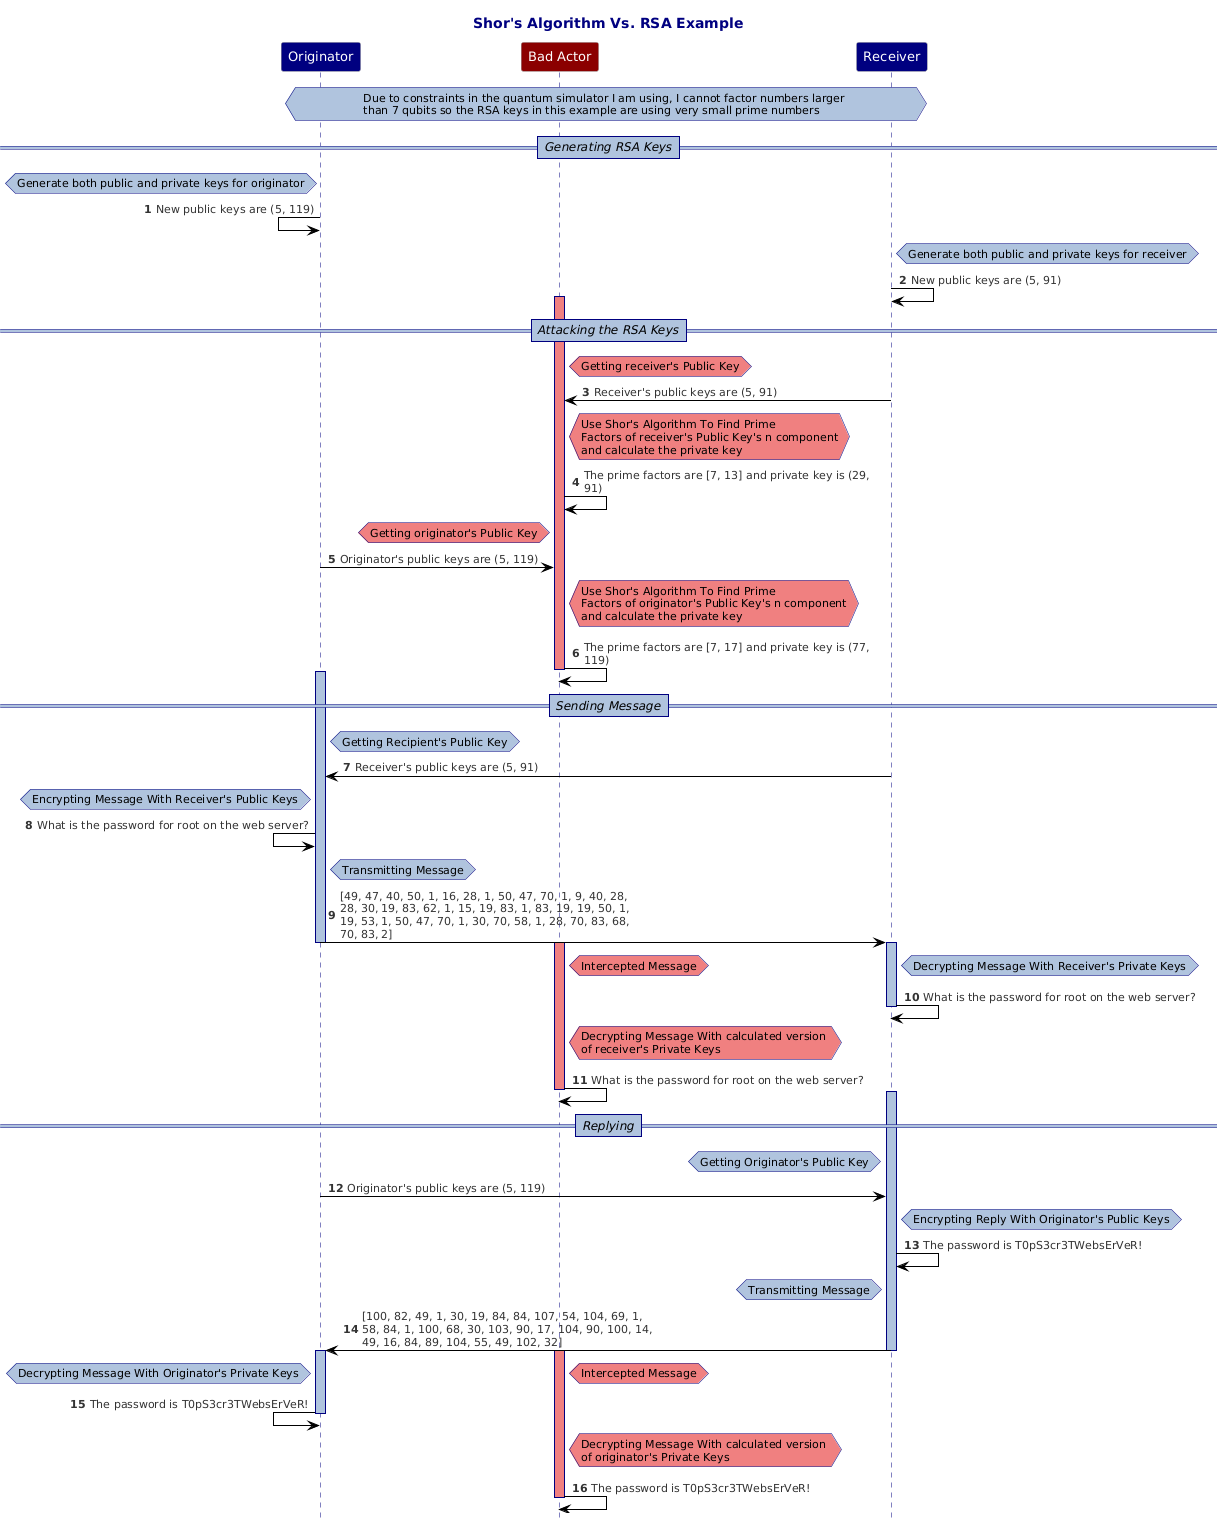

The diagram above was rendered by PlantUML. Its source (embedded in the PNG):
@startuml
!theme reddress-lightblue
hide footbox
title "Shor's Algorithm Vs. RSA Example"
autonumber
skinparam maxMessageSize 300
skinparam NoteBackgroundColor LightSteelBlue
skinparam NoteBorderColor Navy
skinparam ParticipantBackgroundColor Navy
skinparam ParticipantFontColor White
skinparam ParticipantFontSize 13
skinparam TitleFontColor Navy
skinparam SequenceLifeLineBorderColor Navy
skinparam SequenceLifeLineBackgroundColor LightSteelBlue
skinparam SequenceDividerBorderThickness 1
skinparam SequenceDividerBorderColor Navy
skinparam SequenceDividerBackgroundColor LightSteelBlue
skinparam SequenceDividerFontSize 12
skinparam SequenceDividerFontStyle Italic
Participant "Originator"
Participant "Bad Actor" #DarkRed
Participant "Receiver"
hnote across  : Due to constraints in the quantum simulator I am using, I cannot factor numbers larger \nthan 7 qubits so the RSA keys in this example are using very small prime numbers
==Generating RSA Keys==
hnote left of "Originator" : Generate both public and private keys for originator
"Originator"<-"Originator": New public keys are (5, 119)
hnote right of "Receiver" : Generate both public and private keys for receiver
"Receiver"->"Receiver": New public keys are (5, 91)
==Attacking the RSA Keys==
hnote right of "Bad Actor" #LightCoral: Getting receiver's Public Key
Activate "Bad Actor" #LightCoral
"Receiver"->"Bad Actor": Receiver's public keys are (5, 91)
hnote right of "Bad Actor" #LightCoral: Use Shor's Algorithm To Find Prime\nFactors of receiver's Public Key's n component\nand calculate the private key
"Bad Actor"->"Bad Actor": The prime factors are [7, 13] and private key is (29, 91)
hnote left of "Bad Actor" #LightCoral: Getting originator's Public Key
"Originator"->"Bad Actor": Originator's public keys are (5, 119)
hnote right of "Bad Actor" #LightCoral: Use Shor's Algorithm To Find Prime\nFactors of originator's Public Key's n component\nand calculate the private key
"Bad Actor"->"Bad Actor": The prime factors are [7, 17] and private key is (77, 119)
Deactivate "Bad Actor"
==Sending Message==
Activate "Originator"
hnote right of "Originator" : Getting Recipient's Public Key
"Receiver"->"Originator": Receiver's public keys are (5, 91)
hnote left of "Originator" : Encrypting Message With Receiver's Public Keys
"Originator"<-"Originator": What is the password for root on the web server?
hnote right of "Originator" : Transmitting Message
"Originator"->"Receiver": [49, 47, 40, 50, 1, 16, 28, 1, 50, 47, 70, 1, 9, 40, 28, 28, 30, 19, 83, 62, 1, 15, 19, 83, 1, 83, 19, 19, 50, 1, 19, 53, 1, 50, 47, 70, 1, 30, 70, 58, 1, 28, 70, 83, 68, 70, 83, 2]
Deactivate "Originator"
Activate "Receiver"
Activate "Bad Actor" #LightCoral
hnote right of "Receiver" : Decrypting Message With Receiver's Private Keys
/ hnote right of "Bad Actor" #LightCoral: Intercepted Message
"Receiver"->"Receiver": What is the password for root on the web server?
Deactivate "Receiver"
hnote right of "Bad Actor" #LightCoral: Decrypting Message With calculated version \nof receiver's Private Keys
"Bad Actor"->"Bad Actor": What is the password for root on the web server?
Activate "Receiver"
Deactivate "Bad Actor"
==Replying==
hnote left of "Receiver" : Getting Originator's Public Key
"Originator"->"Receiver": Originator's public keys are (5, 119)
hnote right of "Receiver" : Encrypting Reply With Originator's Public Keys
"Receiver"->"Receiver": The password is T0pS3cr3TWebsErVeR!
hnote left of "Receiver" : Transmitting Message
"Receiver"->"Originator": [100, 82, 49, 1, 30, 19, 84, 84, 107, 54, 104, 69, 1, 58, 84, 1, 100, 68, 30, 103, 90, 17, 104, 90, 100, 14, 49, 16, 84, 89, 104, 55, 49, 102, 32]
Deactivate "Receiver"
Activate "Originator"
Activate "Bad Actor" #LightCoral
hnote left of "Originator" : Decrypting Message With Originator's Private Keys
/ hnote right of "Bad Actor" #LightCoral: Intercepted Message
"Originator"<-"Originator": The password is T0pS3cr3TWebsErVeR!
Deactivate "Originator"
hnote right of "Bad Actor" #LightCoral: Decrypting Message With calculated version \nof originator's Private Keys
"Bad Actor"->"Bad Actor": The password is T0pS3cr3TWebsErVeR!
Deactivate "Bad Actor"
@enduml